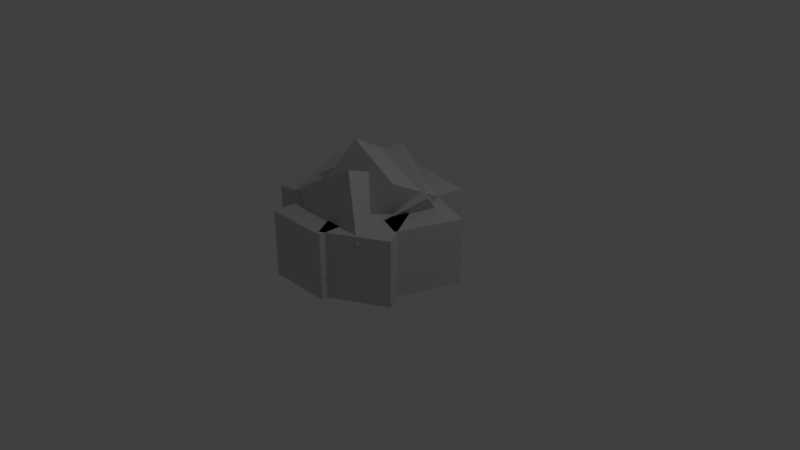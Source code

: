 # Source: Stone1.blend  (saved by Blender 2.78.0; exported with 4.5.12 LTS)
import bpy
from mathutils import Matrix  # noqa: F401  (used for matrix-valued properties, if any)

bpy.ops.wm.read_factory_settings(use_empty=True)
scene = bpy.context.scene
scene.name = 'Scene'

# ---- collections
col_collection_1 = bpy.data.collections.new('Collection 1'); scene.collection.children.link(col_collection_1)

# ---- materials (node trees are filled in below, after node groups)
mat_material_009 = bpy.data.materials.new('Material.009')
mat_material_009.alpha_threshold = 0.0
mat_material_009.use_transparent_shadow = False
mat_material_009.diffuse_color = (0.608, 0.6267, 0.5898, 1.0)
mat_material_009.roughness = 0.5
mat_material_009.line_color = (0.0, 0.0, 0.0, 1.0)

# ---- material node trees

# ---- world
world_world = bpy.data.worlds.new('World'); scene.world = world_world
world_world.color = (0.05088, 0.05088, 0.05088)
world_world.use_sun_shadow = False
world_world.sun_shadow_jitter_overblur = 0.0
world_world.cycles.sampling_method = 'MANUAL'

# ---- cameras
cam_camera = bpy.data.cameras.new('Camera')
cam_camera.clip_end = 100.0
cam_camera.lens = 35.0
cam_camera.sensor_width = 32.0
cam_camera.sensor_height = 18.0
cam_camera.ortho_scale = 7.314
cam_camera.dof.focus_distance = 0.0
cam_camera.dof.aperture_fstop = 128.0

# ---- lights
light_lamp = bpy.data.lights.new('Lamp', 'POINT')
light_lamp.transmission_factor = 0.0
light_lamp.cutoff_distance = 30.0
light_lamp.energy = 100.0
light_lamp.shadow_buffer_clip_start = 1.001
light_lamp.shadow_soft_size = 0.1
light_lamp.shadow_maximum_resolution = 0.006
light_lamp.use_absolute_resolution = True

# ---- meshes
me_cube = bpy.data.meshes.new('Cube')
me_cube.from_pydata([(1.0, 1.0, -1.0), (1.0, -1.0, -1.0), (-1.0, -1.0, -1.0), (-1.0, 1.0, -1.0), (1.0, 1.0, 1.0), (1.0, -1.0, 1.0), (-1.0, -1.0, 1.0), (-1.0, 1.0, 1.0)], [], [(0, 1, 2, 3), (4, 7, 6, 5), (0, 4, 5, 1), (1, 5, 6, 2), (2, 6, 7, 3), (4, 0, 3, 7)])
me_cube.materials.append(mat_material_009)
me_cube.use_remesh_preserve_volume = False
me_cube.use_remesh_preserve_attributes = False
me_cube.use_mirror_vertex_groups = False
me_cube.update()
me_cube_001 = bpy.data.meshes.new('Cube.001')
me_cube_001.from_pydata([(1.0, 1.0, -1.0), (1.0, -1.0, -1.0), (-1.0, -1.0, -1.0), (-1.0, 1.0, -1.0), (1.0, 1.0, 1.0), (1.0, -1.0, 1.0), (-1.0, -1.0, 1.0), (-1.0, 1.0, 1.0)], [], [(0, 1, 2, 3), (4, 7, 6, 5), (0, 4, 5, 1), (1, 5, 6, 2), (2, 6, 7, 3), (4, 0, 3, 7)])
me_cube_001.materials.append(mat_material_009)
me_cube_001.use_remesh_preserve_volume = False
me_cube_001.use_remesh_preserve_attributes = False
me_cube_001.use_mirror_vertex_groups = False
me_cube_001.update()
me_cube_002 = bpy.data.meshes.new('Cube.002')
me_cube_002.from_pydata([(1.0, 1.0, -1.0), (1.0, -1.0, -1.0), (-1.0, -1.0, -1.0), (-1.0, 1.0, -1.0), (1.0, 1.0, 1.0), (1.0, -1.0, 1.0), (-1.0, -1.0, 1.0), (-1.0, 1.0, 1.0)], [], [(0, 1, 2, 3), (4, 7, 6, 5), (0, 4, 5, 1), (1, 5, 6, 2), (2, 6, 7, 3), (4, 0, 3, 7)])
me_cube_002.materials.append(mat_material_009)
me_cube_002.use_remesh_preserve_volume = False
me_cube_002.use_remesh_preserve_attributes = False
me_cube_002.use_mirror_vertex_groups = False
me_cube_002.update()
me_cube_003 = bpy.data.meshes.new('Cube.003')
me_cube_003.from_pydata([(1.0, 1.0, -1.0), (1.0, -1.0, -1.0), (-1.0, -1.0, -1.0), (-1.0, 1.0, -1.0), (1.0, 1.0, 1.0), (1.0, -1.0, 1.0), (-1.0, -1.0, 1.0), (-1.0, 1.0, 1.0)], [], [(0, 1, 2, 3), (4, 7, 6, 5), (0, 4, 5, 1), (1, 5, 6, 2), (2, 6, 7, 3), (4, 0, 3, 7)])
me_cube_003.materials.append(mat_material_009)
me_cube_003.use_remesh_preserve_volume = False
me_cube_003.use_remesh_preserve_attributes = False
me_cube_003.use_mirror_vertex_groups = False
me_cube_003.update()
me_cube_004 = bpy.data.meshes.new('Cube.004')
me_cube_004.from_pydata([(1.0, 1.0, -1.0), (1.0, -1.0, -1.0), (-1.0, -1.0, -1.0), (-1.0, 1.0, -1.0), (1.0, 1.0, 1.0), (1.0, -1.0, 1.0), (-1.0, -1.0, 1.0), (-1.0, 1.0, 1.0)], [], [(0, 1, 2, 3), (4, 7, 6, 5), (0, 4, 5, 1), (1, 5, 6, 2), (2, 6, 7, 3), (4, 0, 3, 7)])
me_cube_004.materials.append(mat_material_009)
me_cube_004.use_remesh_preserve_volume = False
me_cube_004.use_remesh_preserve_attributes = False
me_cube_004.use_mirror_vertex_groups = False
me_cube_004.update()
me_cube_005 = bpy.data.meshes.new('Cube.005')
me_cube_005.from_pydata([(1.0, 1.0, -1.0), (1.0, -1.0, -1.0), (-1.0, -1.0, -1.0), (-1.0, 1.0, -1.0), (1.0, 1.0, 1.0), (1.0, -1.0, 1.0), (-1.0, -1.0, 1.0), (-1.0, 1.0, 1.0)], [], [(0, 1, 2, 3), (4, 7, 6, 5), (0, 4, 5, 1), (1, 5, 6, 2), (2, 6, 7, 3), (4, 0, 3, 7)])
me_cube_005.materials.append(mat_material_009)
me_cube_005.use_remesh_preserve_volume = False
me_cube_005.use_remesh_preserve_attributes = False
me_cube_005.use_mirror_vertex_groups = False
me_cube_005.update()
me_cube_006 = bpy.data.meshes.new('Cube.006')
me_cube_006.from_pydata([(1.0, 1.0, -1.0), (1.0, -1.0, -1.0), (-1.0, -1.0, -1.0), (-1.0, 1.0, -1.0), (1.0, 1.0, 1.0), (1.0, -1.0, 1.0), (-1.0, -1.0, 1.0), (-1.0, 1.0, 1.0)], [], [(0, 1, 2, 3), (4, 7, 6, 5), (0, 4, 5, 1), (1, 5, 6, 2), (2, 6, 7, 3), (4, 0, 3, 7)])
me_cube_006.materials.append(mat_material_009)
me_cube_006.use_remesh_preserve_volume = False
me_cube_006.use_remesh_preserve_attributes = False
me_cube_006.use_mirror_vertex_groups = False
me_cube_006.update()
me_cube_007 = bpy.data.meshes.new('Cube.007')
me_cube_007.from_pydata([(1.0, 1.0, -1.0), (1.0, -1.0, -1.0), (-1.0, -1.0, -1.0), (-1.0, 1.0, -1.0), (1.0, 1.0, 1.0), (1.0, -1.0, 1.0), (-1.0, -1.0, 1.0), (-1.0, 1.0, 1.0)], [], [(0, 1, 2, 3), (4, 7, 6, 5), (0, 4, 5, 1), (1, 5, 6, 2), (2, 6, 7, 3), (4, 0, 3, 7)])
me_cube_007.materials.append(mat_material_009)
me_cube_007.use_remesh_preserve_volume = False
me_cube_007.use_remesh_preserve_attributes = False
me_cube_007.use_mirror_vertex_groups = False
me_cube_007.update()
me_cube_008 = bpy.data.meshes.new('Cube.008')
me_cube_008.from_pydata([(1.0, 1.0, -1.0), (1.0, -1.0, -1.0), (-1.0, -1.0, -1.0), (-1.0, 1.0, -1.0), (1.0, 1.0, 1.0), (1.0, -1.0, 1.0), (-1.0, -1.0, 1.0), (-1.0, 1.0, 1.0)], [], [(0, 1, 2, 3), (4, 7, 6, 5), (0, 4, 5, 1), (1, 5, 6, 2), (2, 6, 7, 3), (4, 0, 3, 7)])
me_cube_008.materials.append(mat_material_009)
me_cube_008.use_remesh_preserve_volume = False
me_cube_008.use_remesh_preserve_attributes = False
me_cube_008.use_mirror_vertex_groups = False
me_cube_008.update()
me_cube_009 = bpy.data.meshes.new('Cube.009')
me_cube_009.from_pydata([(1.0, 1.0, -1.0), (1.0, -1.0, -1.0), (-1.0, -1.0, -1.0), (-1.0, 1.0, -1.0), (1.0, 1.0, 1.0), (1.0, -1.0, 1.0), (-1.0, -1.0, 1.0), (-1.0, 1.0, 1.0)], [], [(0, 1, 2, 3), (4, 7, 6, 5), (0, 4, 5, 1), (1, 5, 6, 2), (2, 6, 7, 3), (4, 0, 3, 7)])
me_cube_009.materials.append(mat_material_009)
me_cube_009.use_remesh_preserve_volume = False
me_cube_009.use_remesh_preserve_attributes = False
me_cube_009.use_mirror_vertex_groups = False
me_cube_009.update()

# ---- objects
ob_cube = bpy.data.objects.new('Cube', me_cube)
ob_lamp = bpy.data.objects.new('Lamp', light_lamp)
ob_camera = bpy.data.objects.new('Camera', cam_camera)
ob_cube_001 = bpy.data.objects.new('Cube.001', me_cube_001)
ob_cube_002 = bpy.data.objects.new('Cube.002', me_cube_002)
ob_cube_003 = bpy.data.objects.new('Cube.003', me_cube_003)
ob_cube_004 = bpy.data.objects.new('Cube.004', me_cube_004)
ob_cube_005 = bpy.data.objects.new('Cube.005', me_cube_005)
ob_cube_006 = bpy.data.objects.new('Cube.006', me_cube_006)
ob_cube_007 = bpy.data.objects.new('Cube.007', me_cube_007)
ob_cube_008 = bpy.data.objects.new('Cube.008', me_cube_008)
ob_cube_009 = bpy.data.objects.new('Cube.009', me_cube_009)

# ---- transforms, parenting, visibility, modifiers, constraints
ob_cube.location = (0.0, -0.6882, 0.3958)
ob_cube.scale = (0.4314, 0.4314, 0.4314)
ob_cube.lock_rotations_4d = False
ob_cube.empty_display_type = 'ARROWS'
ob_cube.lineart.crease_threshold = 0.0
ob_lamp.location = (4.076, 1.005, 5.904)
ob_lamp.rotation_euler = (0.6503, 0.05522, 1.866)
ob_lamp.lock_rotations_4d = False
ob_lamp.empty_display_type = 'ARROWS'
ob_lamp.color = (0.0, 0.0, 0.0, 0.0)
ob_lamp.lineart.crease_threshold = 0.0
ob_camera.location = (7.481, -6.508, 5.344)
ob_camera.rotation_euler = (1.109, 0.0, 0.8149)
ob_camera.lock_rotations_4d = False
ob_camera.empty_display_type = 'ARROWS'
ob_camera.color = (0.0, 0.0, 0.0, 0.0)
ob_camera.display_type = 'WIRE'
ob_camera.lineart.crease_threshold = 0.0
ob_cube_001.location = (0.5213, -0.4887, 0.3958)
ob_cube_001.rotation_euler = (0.0, 0.0, 0.5236)
ob_cube_001.scale = (0.4314, 0.4314, 0.4314)
ob_cube_001.lock_rotations_4d = False
ob_cube_001.empty_display_type = 'ARROWS'
ob_cube_001.lineart.crease_threshold = 0.0
ob_cube_002.location = (0.7151, 0.1052, 0.3958)
ob_cube_002.rotation_euler = (0.0, 0.0, -0.363)
ob_cube_002.scale = (0.4314, 0.4314, 0.4314)
ob_cube_002.lock_rotations_4d = False
ob_cube_002.empty_display_type = 'ARROWS'
ob_cube_002.lineart.crease_threshold = 0.0
ob_cube_003.location = (-0.07056, 0.1052, 0.3958)
ob_cube_003.rotation_euler = (0.0, 0.0, -0.178)
ob_cube_003.scale = (0.4314, 0.4314, 0.4314)
ob_cube_003.lock_rotations_4d = False
ob_cube_003.empty_display_type = 'ARROWS'
ob_cube_003.lineart.crease_threshold = 0.0
ob_cube_004.location = (0.1702, 0.6326, 0.3958)
ob_cube_004.rotation_euler = (0.0, 0.0, -0.178)
ob_cube_004.scale = (0.4314, 0.4314, 0.4314)
ob_cube_004.lock_rotations_4d = False
ob_cube_004.empty_display_type = 'ARROWS'
ob_cube_004.lineart.crease_threshold = 0.0
ob_cube_005.location = (-0.6233, -0.1167, 0.3958)
ob_cube_005.rotation_euler = (0.0, 0.0, 0.1431)
ob_cube_005.scale = (0.4314, 0.4314, 0.4314)
ob_cube_005.lock_rotations_4d = False
ob_cube_005.empty_display_type = 'ARROWS'
ob_cube_005.lineart.crease_threshold = 0.0
ob_cube_006.location = (-0.1606, -0.1167, 0.7551)
ob_cube_006.rotation_euler = (0.2356, -0.3107, 0.1431)
ob_cube_006.scale = (0.4314, 0.4314, 0.4314)
ob_cube_006.lock_rotations_4d = False
ob_cube_006.empty_display_type = 'ARROWS'
ob_cube_006.lineart.crease_threshold = 0.0
ob_cube_007.location = (0.2148, -0.3823, 0.7551)
ob_cube_007.rotation_euler = (-0.3735, -0.4939, 0.1431)
ob_cube_007.scale = (0.4314, 0.4314, 0.4314)
ob_cube_007.lock_rotations_4d = False
ob_cube_007.empty_display_type = 'ARROWS'
ob_cube_007.lineart.crease_threshold = 0.0
ob_cube_008.location = (0.2148, 0.2423, 0.7551)
ob_cube_008.rotation_euler = (-0.9372, -0.4939, 0.9233)
ob_cube_008.scale = (0.4314, 0.4314, 0.4314)
ob_cube_008.lock_rotations_4d = False
ob_cube_008.empty_display_type = 'ARROWS'
ob_cube_008.lineart.crease_threshold = 0.0
ob_cube_009.location = (0.2148, -0.05721, 0.9203)
ob_cube_009.rotation_euler = (-0.9372, -0.9495, 0.8744)
ob_cube_009.scale = (0.4314, 0.4314, 0.4314)
ob_cube_009.lock_rotations_4d = False
ob_cube_009.empty_display_type = 'ARROWS'
ob_cube_009.lineart.crease_threshold = 0.0

# ---- collection membership
col_collection_1.objects.link(ob_cube)
col_collection_1.objects.link(ob_lamp)
col_collection_1.objects.link(ob_camera)
col_collection_1.objects.link(ob_cube_001)
col_collection_1.objects.link(ob_cube_002)
col_collection_1.objects.link(ob_cube_003)
col_collection_1.objects.link(ob_cube_004)
col_collection_1.objects.link(ob_cube_005)
col_collection_1.objects.link(ob_cube_006)
col_collection_1.objects.link(ob_cube_007)
col_collection_1.objects.link(ob_cube_008)
col_collection_1.objects.link(ob_cube_009)

# ---- scene / render settings (as saved in the file)
scene.camera = ob_camera
scene.frame_start = 1; scene.frame_end = 250; scene.frame_set(1)
scene.render.engine = 'BLENDER_EEVEE_NEXT'
scene.render.resolution_percentage = 50
scene.render.dither_intensity = 0.0
scene.cycles.use_denoising = False
scene.cycles.samples = 128
scene.cycles.sampling_pattern = 'TABULATED_SOBOL'
scene.cycles.light_sampling_threshold = 0.0
scene.cycles.use_adaptive_sampling = False
scene.cycles.use_light_tree = False
scene.cycles.blur_glossy = 0.0
scene.cycles.sample_clamp_indirect = 0.0
scene.view_settings.view_transform = 'Standard'
bpy.context.view_layer.update()
